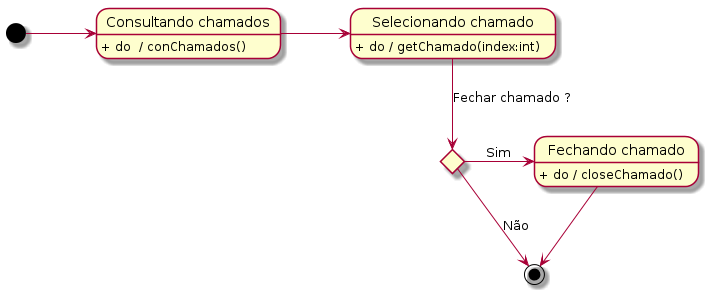

The diagram above was rendered by PlantUML. Its source (embedded in the PNG):
@startuml
	state "Consultando chamados" as consulta
	state "Selecionando chamado" as seleciona
	state "Fechando chamado" as fecha

	state ifopt <<choice>>


	[*] -> consulta
	consulta : + do  / conChamados()
	consulta -> seleciona
	seleciona : + do / getChamado(index:int)
	seleciona --> ifopt : Fechar chamado ?
	ifopt -> fecha : Sim
	fecha : + do / closeChamado()

	fecha -->[*]
	ifopt --> [*] : Não

@enduml